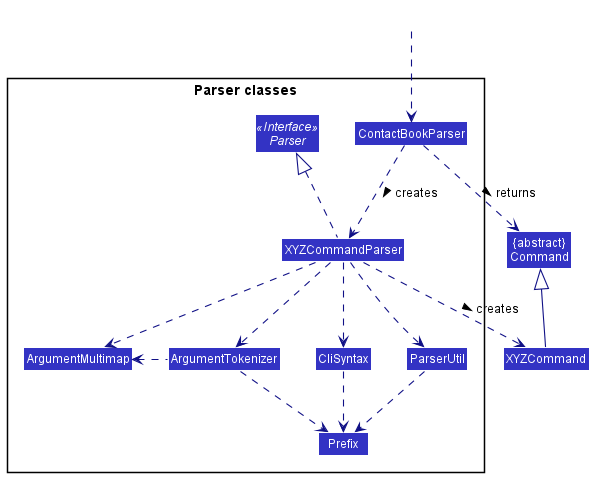

The diagram above was rendered by PlantUML. Its source (embedded in the PNG):
@startuml
!include style.puml
skinparam arrowThickness 1.1
skinparam arrowColor LOGIC_COLOR_T4
skinparam classBackgroundColor LOGIC_COLOR

Class "{abstract}\nCommand" as Command
Class XYZCommand

package "Parser classes"{
Interface Parser <<Interface>>
Class ContactBookParser
Class XYZCommandParser
Class CliSyntax
Class ParserUtil
Class ArgumentMultimap
Class ArgumentTokenizer
Class Prefix
}

Class HiddenOutside #FFFFFF
HiddenOutside ..> ContactBookParser

ContactBookParser .down.> XYZCommandParser: creates >

XYZCommandParser ..> XYZCommand : creates >
ContactBookParser ..> Command : returns >
XYZCommandParser .up.|> Parser
XYZCommandParser ..> ArgumentMultimap
XYZCommandParser ..> ArgumentTokenizer
ArgumentTokenizer .left.> ArgumentMultimap
XYZCommandParser ..> CliSyntax
CliSyntax ..> Prefix
XYZCommandParser ..> ParserUtil
ParserUtil .down.> Prefix
ArgumentTokenizer .down.> Prefix
XYZCommand -up-|> Command
@enduml